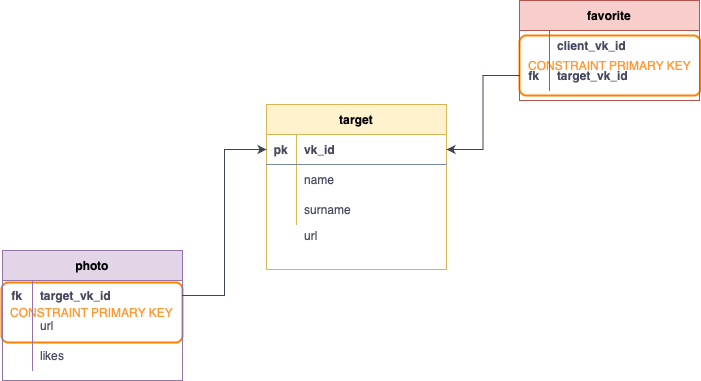

The diagram above was exported from draw.io. Its source (the exported page's mxGraphModel, read from the mxfile embedded in the PNG):
<mxGraphModel dx="946" dy="537" grid="0" gridSize="10" guides="1" tooltips="1" connect="1" arrows="1" fold="1" page="1" pageScale="1" pageWidth="827" pageHeight="583" math="0" shadow="0">
  <root>
    <mxCell id="0" />
    <mxCell id="1" parent="0" />
    <mxCell id="Ei9zzBjDahQqr_LIeGnY-58" value="CONSTRAINT PRIMARY KEY" style="rounded=1;whiteSpace=wrap;html=1;absoluteArcSize=1;arcSize=14;strokeWidth=2;strokeColor=#FF8000;fontColor=#FF9933;fillColor=none;" parent="1" vertex="1">
      <mxGeometry x="52" y="316" width="181" height="60" as="geometry" />
    </mxCell>
    <mxCell id="DIMUT-Viqu-GrQkbyFbF-1" value="CONSTRAINT PRIMARY KEY" style="rounded=1;whiteSpace=wrap;html=1;absoluteArcSize=1;arcSize=14;strokeWidth=2;strokeColor=#FF8000;fontColor=#FF9933;fillColor=none;" parent="1" vertex="1">
      <mxGeometry x="570" y="69" width="181" height="60" as="geometry" />
    </mxCell>
    <mxCell id="Ei9zzBjDahQqr_LIeGnY-18" value="favorite" style="shape=table;startSize=30;container=1;collapsible=1;childLayout=tableLayout;fixedRows=1;rowLines=0;fontStyle=1;align=center;resizeLast=1;strokeColor=#b85450;fillColor=#f8cecc;" parent="1" vertex="1">
      <mxGeometry x="570" y="34" width="180" height="100" as="geometry" />
    </mxCell>
    <mxCell id="Ei9zzBjDahQqr_LIeGnY-19" value="" style="shape=tableRow;horizontal=0;startSize=0;swimlaneHead=0;swimlaneBody=0;fillColor=none;collapsible=0;dropTarget=0;points=[[0,0.5],[1,0.5]];portConstraint=eastwest;top=0;left=0;right=0;bottom=1;strokeColor=none;fontColor=#46495D;" parent="Ei9zzBjDahQqr_LIeGnY-18" vertex="1">
      <mxGeometry y="30" width="180" height="30" as="geometry" />
    </mxCell>
    <mxCell id="Ei9zzBjDahQqr_LIeGnY-20" value="" style="shape=partialRectangle;connectable=0;fillColor=none;top=0;left=0;bottom=0;right=0;fontStyle=1;overflow=hidden;strokeColor=#788AA3;fontColor=#46495D;" parent="Ei9zzBjDahQqr_LIeGnY-19" vertex="1">
      <mxGeometry width="30" height="30" as="geometry">
        <mxRectangle width="30" height="30" as="alternateBounds" />
      </mxGeometry>
    </mxCell>
    <mxCell id="Ei9zzBjDahQqr_LIeGnY-21" value="client_vk_id" style="shape=partialRectangle;connectable=0;fillColor=none;top=0;left=0;bottom=0;right=0;align=left;spacingLeft=6;fontStyle=1;overflow=hidden;strokeColor=#788AA3;fontColor=#46495D;" parent="Ei9zzBjDahQqr_LIeGnY-19" vertex="1">
      <mxGeometry x="30" width="150" height="30" as="geometry">
        <mxRectangle width="150" height="30" as="alternateBounds" />
      </mxGeometry>
    </mxCell>
    <mxCell id="Ei9zzBjDahQqr_LIeGnY-22" value="" style="shape=tableRow;horizontal=0;startSize=0;swimlaneHead=0;swimlaneBody=0;fillColor=none;collapsible=0;dropTarget=0;points=[[0,0.5],[1,0.5]];portConstraint=eastwest;top=0;left=0;right=0;bottom=0;strokeColor=#788AA3;fontColor=#46495D;" parent="Ei9zzBjDahQqr_LIeGnY-18" vertex="1">
      <mxGeometry y="60" width="180" height="30" as="geometry" />
    </mxCell>
    <mxCell id="Ei9zzBjDahQqr_LIeGnY-23" value="fk" style="shape=partialRectangle;connectable=0;fillColor=none;top=0;left=0;bottom=0;right=0;editable=1;overflow=hidden;strokeColor=#788AA3;fontColor=#46495D;fontStyle=1" parent="Ei9zzBjDahQqr_LIeGnY-22" vertex="1">
      <mxGeometry width="30" height="30" as="geometry">
        <mxRectangle width="30" height="30" as="alternateBounds" />
      </mxGeometry>
    </mxCell>
    <mxCell id="Ei9zzBjDahQqr_LIeGnY-24" value="target_vk_id" style="shape=partialRectangle;connectable=0;fillColor=none;top=0;left=0;bottom=0;right=0;align=left;spacingLeft=6;overflow=hidden;strokeColor=#788AA3;fontColor=#46495D;fontStyle=1" parent="Ei9zzBjDahQqr_LIeGnY-22" vertex="1">
      <mxGeometry x="30" width="150" height="30" as="geometry">
        <mxRectangle width="150" height="30" as="alternateBounds" />
      </mxGeometry>
    </mxCell>
    <mxCell id="Ei9zzBjDahQqr_LIeGnY-31" value="target" style="shape=table;startSize=30;container=1;collapsible=1;childLayout=tableLayout;fixedRows=1;rowLines=0;fontStyle=1;align=center;resizeLast=1;strokeColor=#d6b656;fillColor=#fff2cc;" parent="1" vertex="1">
      <mxGeometry x="317" y="138" width="180" height="165" as="geometry" />
    </mxCell>
    <mxCell id="Ei9zzBjDahQqr_LIeGnY-32" value="" style="shape=tableRow;horizontal=0;startSize=0;swimlaneHead=0;swimlaneBody=0;fillColor=none;collapsible=0;dropTarget=0;points=[[0,0.5],[1,0.5]];portConstraint=eastwest;top=0;left=0;right=0;bottom=1;strokeColor=#788AA3;fontColor=#46495D;" parent="Ei9zzBjDahQqr_LIeGnY-31" vertex="1">
      <mxGeometry y="30" width="180" height="30" as="geometry" />
    </mxCell>
    <mxCell id="Ei9zzBjDahQqr_LIeGnY-33" value="pk" style="shape=partialRectangle;connectable=0;fillColor=none;top=0;left=0;bottom=0;right=0;fontStyle=1;overflow=hidden;strokeColor=#788AA3;fontColor=#46495D;" parent="Ei9zzBjDahQqr_LIeGnY-32" vertex="1">
      <mxGeometry width="30" height="30" as="geometry">
        <mxRectangle width="30" height="30" as="alternateBounds" />
      </mxGeometry>
    </mxCell>
    <mxCell id="Ei9zzBjDahQqr_LIeGnY-34" value="vk_id" style="shape=partialRectangle;connectable=0;fillColor=none;top=0;left=0;bottom=0;right=0;align=left;spacingLeft=6;fontStyle=1;overflow=hidden;strokeColor=#788AA3;fontColor=#46495D;" parent="Ei9zzBjDahQqr_LIeGnY-32" vertex="1">
      <mxGeometry x="30" width="150" height="30" as="geometry">
        <mxRectangle width="150" height="30" as="alternateBounds" />
      </mxGeometry>
    </mxCell>
    <mxCell id="Ei9zzBjDahQqr_LIeGnY-38" value="" style="shape=tableRow;horizontal=0;startSize=0;swimlaneHead=0;swimlaneBody=0;fillColor=none;collapsible=0;dropTarget=0;points=[[0,0.5],[1,0.5]];portConstraint=eastwest;top=0;left=0;right=0;bottom=0;strokeColor=#788AA3;fontColor=#46495D;" parent="Ei9zzBjDahQqr_LIeGnY-31" vertex="1">
      <mxGeometry y="60" width="180" height="30" as="geometry" />
    </mxCell>
    <mxCell id="Ei9zzBjDahQqr_LIeGnY-39" value="" style="shape=partialRectangle;connectable=0;fillColor=none;top=0;left=0;bottom=0;right=0;editable=1;overflow=hidden;strokeColor=#788AA3;fontColor=#46495D;" parent="Ei9zzBjDahQqr_LIeGnY-38" vertex="1">
      <mxGeometry width="30" height="30" as="geometry">
        <mxRectangle width="30" height="30" as="alternateBounds" />
      </mxGeometry>
    </mxCell>
    <mxCell id="Ei9zzBjDahQqr_LIeGnY-40" value="name" style="shape=partialRectangle;connectable=0;fillColor=none;top=0;left=0;bottom=0;right=0;align=left;spacingLeft=6;overflow=hidden;strokeColor=#788AA3;fontColor=#46495D;" parent="Ei9zzBjDahQqr_LIeGnY-38" vertex="1">
      <mxGeometry x="30" width="150" height="30" as="geometry">
        <mxRectangle width="150" height="30" as="alternateBounds" />
      </mxGeometry>
    </mxCell>
    <mxCell id="Ei9zzBjDahQqr_LIeGnY-41" value="" style="shape=tableRow;horizontal=0;startSize=0;swimlaneHead=0;swimlaneBody=0;fillColor=none;collapsible=0;dropTarget=0;points=[[0,0.5],[1,0.5]];portConstraint=eastwest;top=0;left=0;right=0;bottom=0;strokeColor=#788AA3;fontColor=#46495D;" parent="Ei9zzBjDahQqr_LIeGnY-31" vertex="1">
      <mxGeometry y="90" width="180" height="30" as="geometry" />
    </mxCell>
    <mxCell id="Ei9zzBjDahQqr_LIeGnY-42" value="" style="shape=partialRectangle;connectable=0;fillColor=none;top=0;left=0;bottom=0;right=0;editable=1;overflow=hidden;strokeColor=#788AA3;fontColor=#46495D;" parent="Ei9zzBjDahQqr_LIeGnY-41" vertex="1">
      <mxGeometry width="30" height="30" as="geometry">
        <mxRectangle width="30" height="30" as="alternateBounds" />
      </mxGeometry>
    </mxCell>
    <mxCell id="Ei9zzBjDahQqr_LIeGnY-43" value="surname" style="shape=partialRectangle;connectable=0;fillColor=none;top=0;left=0;bottom=0;right=0;align=left;spacingLeft=6;overflow=hidden;strokeColor=#788AA3;fontColor=#46495D;" parent="Ei9zzBjDahQqr_LIeGnY-41" vertex="1">
      <mxGeometry x="30" width="150" height="30" as="geometry">
        <mxRectangle width="150" height="30" as="alternateBounds" />
      </mxGeometry>
    </mxCell>
    <mxCell id="Ei9zzBjDahQqr_LIeGnY-44" value="photo" style="shape=table;startSize=30;container=1;collapsible=1;childLayout=tableLayout;fixedRows=1;rowLines=0;fontStyle=1;align=center;resizeLast=1;strokeColor=#9673a6;fillColor=#e1d5e7;" parent="1" vertex="1">
      <mxGeometry x="53" y="284" width="180" height="130" as="geometry" />
    </mxCell>
    <mxCell id="Ei9zzBjDahQqr_LIeGnY-54" value="" style="shape=tableRow;horizontal=0;startSize=0;swimlaneHead=0;swimlaneBody=0;fillColor=none;collapsible=0;dropTarget=0;points=[[0,0.5],[1,0.5]];portConstraint=eastwest;top=0;left=0;right=0;bottom=0;strokeColor=#788AA3;fontColor=#46495D;" parent="Ei9zzBjDahQqr_LIeGnY-44" vertex="1">
      <mxGeometry y="30" width="180" height="30" as="geometry" />
    </mxCell>
    <mxCell id="Ei9zzBjDahQqr_LIeGnY-55" value="fk" style="shape=partialRectangle;connectable=0;fillColor=none;top=0;left=0;bottom=0;right=0;editable=1;overflow=hidden;strokeColor=#788AA3;fontColor=#46495D;fontStyle=1" parent="Ei9zzBjDahQqr_LIeGnY-54" vertex="1">
      <mxGeometry width="30" height="30" as="geometry">
        <mxRectangle width="30" height="30" as="alternateBounds" />
      </mxGeometry>
    </mxCell>
    <mxCell id="Ei9zzBjDahQqr_LIeGnY-56" value="target_vk_id" style="shape=partialRectangle;connectable=0;fillColor=none;top=0;left=0;bottom=0;right=0;align=left;spacingLeft=6;overflow=hidden;strokeColor=#788AA3;fontColor=#46495D;fontStyle=1" parent="Ei9zzBjDahQqr_LIeGnY-54" vertex="1">
      <mxGeometry x="30" width="150" height="30" as="geometry">
        <mxRectangle width="150" height="30" as="alternateBounds" />
      </mxGeometry>
    </mxCell>
    <mxCell id="Ei9zzBjDahQqr_LIeGnY-48" value="" style="shape=tableRow;horizontal=0;startSize=0;swimlaneHead=0;swimlaneBody=0;fillColor=none;collapsible=0;dropTarget=0;points=[[0,0.5],[1,0.5]];portConstraint=eastwest;top=0;left=0;right=0;bottom=0;strokeColor=#788AA3;fontColor=#46495D;" parent="Ei9zzBjDahQqr_LIeGnY-44" vertex="1">
      <mxGeometry y="60" width="180" height="30" as="geometry" />
    </mxCell>
    <mxCell id="Ei9zzBjDahQqr_LIeGnY-49" value="" style="shape=partialRectangle;connectable=0;fillColor=none;top=0;left=0;bottom=0;right=0;editable=1;overflow=hidden;strokeColor=#788AA3;fontColor=#46495D;" parent="Ei9zzBjDahQqr_LIeGnY-48" vertex="1">
      <mxGeometry width="30" height="30" as="geometry">
        <mxRectangle width="30" height="30" as="alternateBounds" />
      </mxGeometry>
    </mxCell>
    <mxCell id="Ei9zzBjDahQqr_LIeGnY-50" value="url" style="shape=partialRectangle;connectable=0;fillColor=none;top=0;left=0;bottom=0;right=0;align=left;spacingLeft=6;overflow=hidden;strokeColor=#788AA3;fontColor=#46495D;" parent="Ei9zzBjDahQqr_LIeGnY-48" vertex="1">
      <mxGeometry x="30" width="150" height="30" as="geometry">
        <mxRectangle width="150" height="30" as="alternateBounds" />
      </mxGeometry>
    </mxCell>
    <mxCell id="Ei9zzBjDahQqr_LIeGnY-51" value="" style="shape=tableRow;horizontal=0;startSize=0;swimlaneHead=0;swimlaneBody=0;fillColor=none;collapsible=0;dropTarget=0;points=[[0,0.5],[1,0.5]];portConstraint=eastwest;top=0;left=0;right=0;bottom=0;strokeColor=#788AA3;fontColor=#46495D;" parent="Ei9zzBjDahQqr_LIeGnY-44" vertex="1">
      <mxGeometry y="90" width="180" height="30" as="geometry" />
    </mxCell>
    <mxCell id="Ei9zzBjDahQqr_LIeGnY-52" value="" style="shape=partialRectangle;connectable=0;fillColor=none;top=0;left=0;bottom=0;right=0;editable=1;overflow=hidden;strokeColor=#788AA3;fontColor=#46495D;" parent="Ei9zzBjDahQqr_LIeGnY-51" vertex="1">
      <mxGeometry width="30" height="30" as="geometry">
        <mxRectangle width="30" height="30" as="alternateBounds" />
      </mxGeometry>
    </mxCell>
    <mxCell id="Ei9zzBjDahQqr_LIeGnY-53" value="likes" style="shape=partialRectangle;connectable=0;fillColor=none;top=0;left=0;bottom=0;right=0;align=left;spacingLeft=6;overflow=hidden;strokeColor=#788AA3;fontColor=#46495D;" parent="Ei9zzBjDahQqr_LIeGnY-51" vertex="1">
      <mxGeometry x="30" width="150" height="30" as="geometry">
        <mxRectangle width="150" height="30" as="alternateBounds" />
      </mxGeometry>
    </mxCell>
    <mxCell id="_H9nQe5ge5Sn4Mlj6h8j-9" style="edgeStyle=orthogonalEdgeStyle;rounded=0;orthogonalLoop=1;jettySize=auto;html=1;entryX=0;entryY=0.5;entryDx=0;entryDy=0;strokeColor=#3C4552;fontColor=#FF9933;fillColor=#B2C9AB;" parent="1" source="Ei9zzBjDahQqr_LIeGnY-54" target="Ei9zzBjDahQqr_LIeGnY-32" edge="1">
      <mxGeometry relative="1" as="geometry" />
    </mxCell>
    <mxCell id="_H9nQe5ge5Sn4Mlj6h8j-10" style="edgeStyle=orthogonalEdgeStyle;rounded=0;orthogonalLoop=1;jettySize=auto;html=1;entryX=1;entryY=0.5;entryDx=0;entryDy=0;strokeColor=#3C4552;fontColor=#FF9933;fillColor=#B2C9AB;exitX=0;exitY=0.5;exitDx=0;exitDy=0;" parent="1" source="Ei9zzBjDahQqr_LIeGnY-22" target="Ei9zzBjDahQqr_LIeGnY-32" edge="1">
      <mxGeometry relative="1" as="geometry" />
    </mxCell>
    <mxCell id="_H9nQe5ge5Sn4Mlj6h8j-22" value="url" style="shape=partialRectangle;connectable=0;fillColor=none;top=0;left=0;bottom=0;right=0;align=left;spacingLeft=6;overflow=hidden;strokeColor=#788AA3;fontColor=#46495D;" parent="1" vertex="1">
      <mxGeometry x="347" y="254" width="150" height="30" as="geometry">
        <mxRectangle width="150" height="30" as="alternateBounds" />
      </mxGeometry>
    </mxCell>
  </root>
</mxGraphModel>